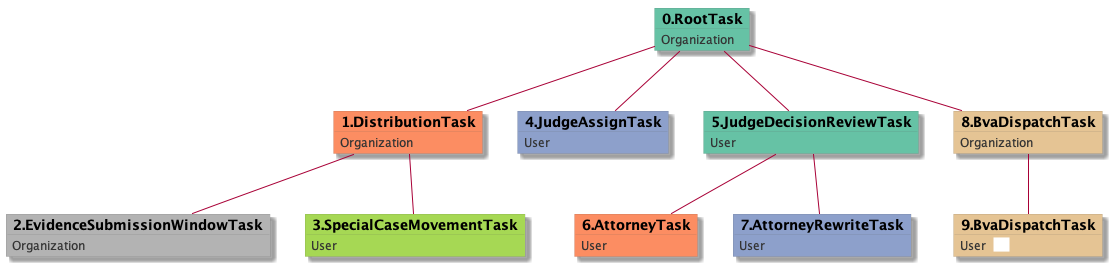

The diagram above was rendered by PlantUML. Its source (embedded in the PNG):
@startuml
skinparam {
  ObjectBorderColor #555
  ObjectBorderThickness 0
  ObjectFontStyle bold
  ObjectFontSize 14
  ObjectAttributeFontColor #333
  ObjectAttributeFontSize 12
}
  object 0.RootTask #66c2a5 {
Organization
}
  object 1.DistributionTask #fc8d62 {
Organization
}
  object 2.EvidenceSubmissionWindowTask #b3b3b3 {
Organization
}
  object 3.SpecialCaseMovementTask #a6d854 {
User
}
  object 4.JudgeAssignTask #8da0cb {
User
}
  object 5.JudgeDecisionReviewTask #66c2a5 {
User
}
  object 6.AttorneyTask #fc8d62 {
User
}
  object 7.AttorneyRewriteTask #8da0cb {
User
}
  object 8.BvaDispatchTask #e5c494 {
Organization
}
  object 9.BvaDispatchTask #e5c494 {
User  <back:white>    </back>
}
0.RootTask -- 1.DistributionTask
1.DistributionTask -- 2.EvidenceSubmissionWindowTask
1.DistributionTask -- 3.SpecialCaseMovementTask
0.RootTask -- 4.JudgeAssignTask
0.RootTask -- 5.JudgeDecisionReviewTask
5.JudgeDecisionReviewTask -- 6.AttorneyTask
5.JudgeDecisionReviewTask -- 7.AttorneyRewriteTask
0.RootTask -- 8.BvaDispatchTask
8.BvaDispatchTask -- 9.BvaDispatchTask
@enduml